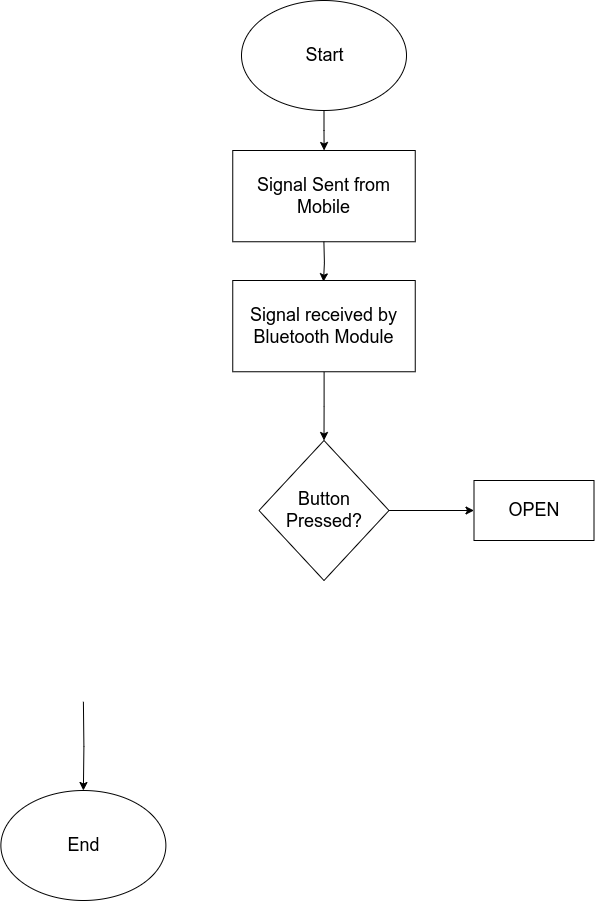

The diagram above was exported from draw.io. Its source (the exported page's mxGraphModel, read from the mxfile embedded in the PNG):
<mxGraphModel dx="1120" dy="522" grid="1" gridSize="10" guides="1" tooltips="1" connect="1" arrows="1" fold="1" page="1" pageScale="1" pageWidth="850" pageHeight="1100" math="0" shadow="0">
  <root>
    <mxCell id="0" />
    <mxCell id="1" parent="0" />
    <mxCell id="KGSX0DYWlcwV1pPvb6L9-3" value="" style="edgeStyle=orthogonalEdgeStyle;rounded=0;orthogonalLoop=1;jettySize=auto;html=1;" parent="1" source="KGSX0DYWlcwV1pPvb6L9-1" edge="1">
      <mxGeometry relative="1" as="geometry">
        <mxPoint x="442.5999999999999" y="190" as="targetPoint" />
      </mxGeometry>
    </mxCell>
    <mxCell id="KGSX0DYWlcwV1pPvb6L9-1" value="" style="ellipse;whiteSpace=wrap;html=1;" parent="1" vertex="1">
      <mxGeometry x="360" y="40" width="165" height="110" as="geometry" />
    </mxCell>
    <mxCell id="KGSX0DYWlcwV1pPvb6L9-9" value="Start" style="text;html=1;resizable=0;autosize=1;align=center;verticalAlign=middle;points=[];fillColor=none;strokeColor=none;rounded=0;fontSize=18;" parent="1" vertex="1">
      <mxGeometry x="417.5" y="80" width="50" height="30" as="geometry" />
    </mxCell>
    <mxCell id="KGSX0DYWlcwV1pPvb6L9-10" value="Signal Sent from Mobile" style="rounded=0;whiteSpace=wrap;html=1;fontSize=18;" parent="1" vertex="1">
      <mxGeometry x="351.25" y="190" width="182.5" height="91.25" as="geometry" />
    </mxCell>
    <mxCell id="KGSX0DYWlcwV1pPvb6L9-26" value="" style="edgeStyle=orthogonalEdgeStyle;rounded=0;orthogonalLoop=1;jettySize=auto;html=1;fontSize=18;entryX=0.5;entryY=0;entryDx=0;entryDy=0;" parent="1" target="KGSX0DYWlcwV1pPvb6L9-27" edge="1">
      <mxGeometry relative="1" as="geometry">
        <mxPoint x="201.8800000000001" y="836.875" as="targetPoint" />
        <mxPoint x="201.9000000000001" y="741.25" as="sourcePoint" />
      </mxGeometry>
    </mxCell>
    <mxCell id="KGSX0DYWlcwV1pPvb6L9-27" value="" style="ellipse;whiteSpace=wrap;html=1;" parent="1" vertex="1">
      <mxGeometry x="119.38" y="830" width="165" height="110" as="geometry" />
    </mxCell>
    <mxCell id="KGSX0DYWlcwV1pPvb6L9-28" value="End" style="text;html=1;resizable=0;autosize=1;align=center;verticalAlign=middle;points=[];fillColor=none;strokeColor=none;rounded=0;fontSize=18;" parent="1" vertex="1">
      <mxGeometry x="176.88" y="870" width="50" height="30" as="geometry" />
    </mxCell>
    <mxCell id="RtVTyuvATu5BSKJiHXiW-4" value="" style="edgeStyle=orthogonalEdgeStyle;rounded=0;orthogonalLoop=1;jettySize=auto;html=1;" edge="1" parent="1" source="RtVTyuvATu5BSKJiHXiW-1" target="RtVTyuvATu5BSKJiHXiW-3">
      <mxGeometry relative="1" as="geometry" />
    </mxCell>
    <mxCell id="RtVTyuvATu5BSKJiHXiW-1" value="Signal received by Bluetooth Module" style="rounded=0;whiteSpace=wrap;html=1;fontSize=18;" vertex="1" parent="1">
      <mxGeometry x="351.25" y="320" width="182.5" height="91.25" as="geometry" />
    </mxCell>
    <mxCell id="RtVTyuvATu5BSKJiHXiW-2" value="" style="edgeStyle=orthogonalEdgeStyle;rounded=0;orthogonalLoop=1;jettySize=auto;html=1;" edge="1" parent="1">
      <mxGeometry relative="1" as="geometry">
        <mxPoint x="441.9999999999999" y="321.25" as="targetPoint" />
        <mxPoint x="442.4" y="281.25" as="sourcePoint" />
      </mxGeometry>
    </mxCell>
    <mxCell id="RtVTyuvATu5BSKJiHXiW-6" value="" style="edgeStyle=orthogonalEdgeStyle;rounded=0;orthogonalLoop=1;jettySize=auto;html=1;" edge="1" parent="1" source="RtVTyuvATu5BSKJiHXiW-3" target="RtVTyuvATu5BSKJiHXiW-5">
      <mxGeometry relative="1" as="geometry" />
    </mxCell>
    <mxCell id="RtVTyuvATu5BSKJiHXiW-3" value="Button &lt;br&gt;Pressed?" style="rhombus;whiteSpace=wrap;html=1;fontSize=18;rounded=0;" vertex="1" parent="1">
      <mxGeometry x="377.5" y="480" width="130" height="140" as="geometry" />
    </mxCell>
    <mxCell id="RtVTyuvATu5BSKJiHXiW-5" value="OPEN" style="whiteSpace=wrap;html=1;fontSize=18;rounded=0;" vertex="1" parent="1">
      <mxGeometry x="592.5" y="520" width="120" height="60" as="geometry" />
    </mxCell>
  </root>
</mxGraphModel>